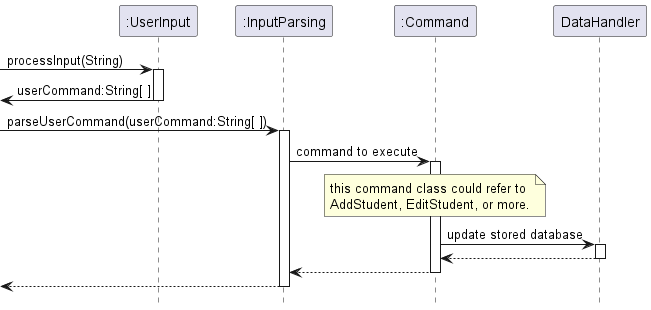

The diagram above was rendered by PlantUML. Its source (embedded in the PNG):
@startuml InputParsingSequenceDiagram

hide footbox


participant ":UserInput" as UI
participant ":InputParsing" as IP
participant ":Command" as commands 
participant "DataHandler" as fioc

-> UI : processInput(String)
activate UI
<- UI  : userCommand:String[ ]
deactivate UI

-> IP : parseUserCommand(userCommand:String[ ])
activate IP
IP -> commands : command to execute
activate commands
note over commands  
    this command class could refer to 
    AddStudent, EditStudent, or more.
end note
commands -> fioc : update stored database
activate fioc
fioc --> commands
deactivate fioc
commands --> IP
deactivate commands
<-- IP
deactivate IP

@enduml